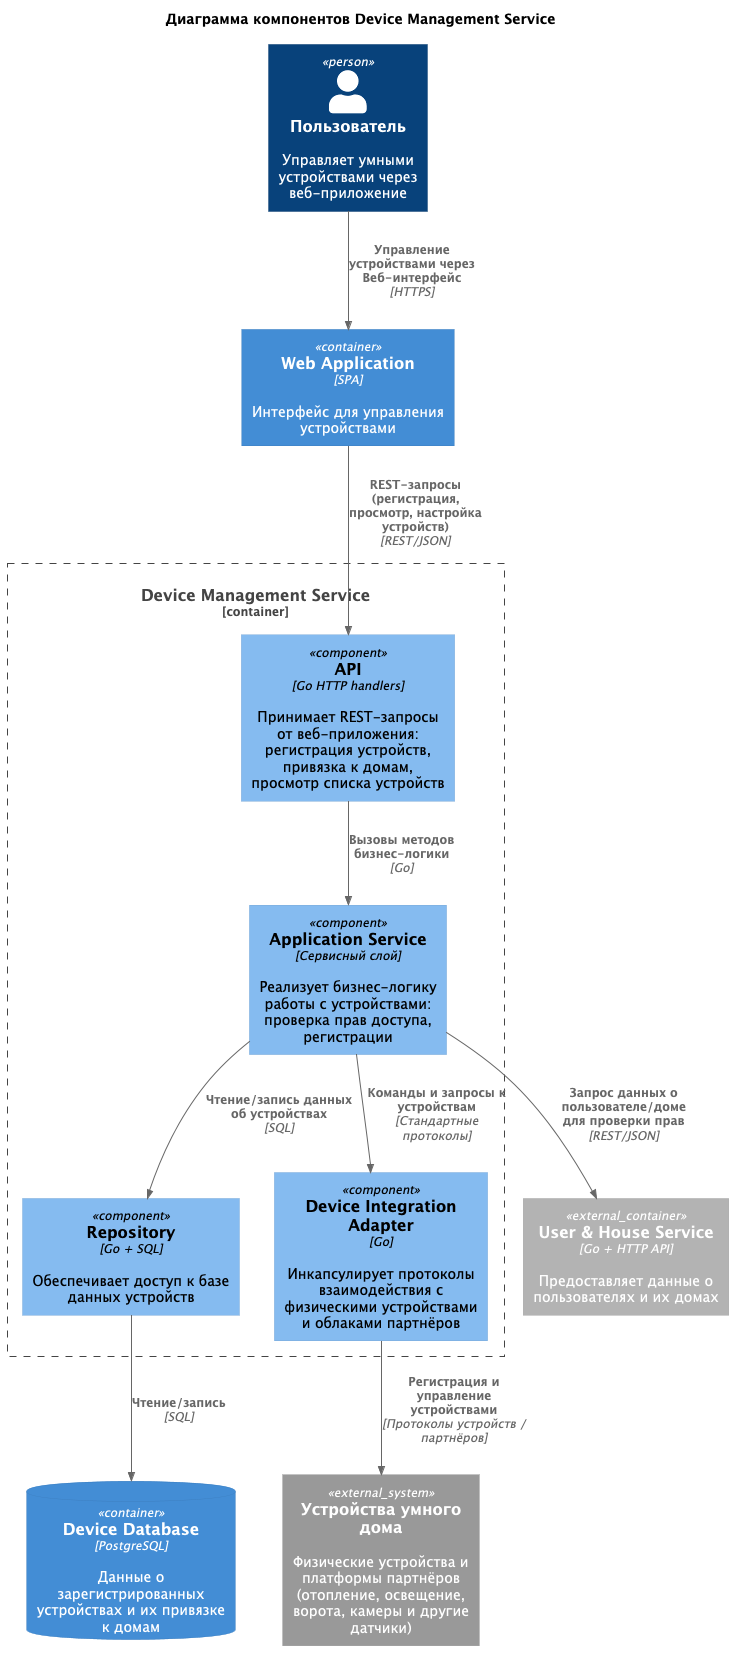

The diagram above was rendered by PlantUML. Its source (embedded in the PNG):
@startuml
!includeurl https://raw.githubusercontent.com/plantuml-stdlib/C4-PlantUML/master/C4_Component.puml

title Диаграмма компонентов Device Management Service

Person(user, "Пользователь", "Управляет умными устройствами через веб-приложение")
Container(webApplication, "Web Application", "SPA", "Интерфейс для управления устройствами")

Container_Boundary(deviceManagementService, "Device Management Service") {
  Component(api, "API", "Go HTTP handlers", "Принимает REST-запросы от веб-приложения: регистрация устройств, привязка к домам, просмотр списка устройств")
  Component(applicationService, "Application Service", "Сервисный слой", "Реализует бизнес-логику работы с устройствами: проверка прав доступа, регистрации")
  Component(repository, "Repository", "Go + SQL", "Обеспечивает доступ к базе данных устройств")
  Component(adapter, "Device Integration Adapter", "Go", "Инкапсулирует протоколы взаимодействия с физическими устройствами и облаками партнёров")
}

ContainerDb(deviceManagementDatabase, "Device Database", "PostgreSQL", "Данные о зарегистрированных устройствах и их привязке к домам")

System_Ext(smartDevices, "Устройства умного дома", "Физические устройства и платформы партнёров (отопление, освещение, ворота, камеры и другие датчики)")
Container_Ext(userHouseService, "User & House Service", "Go + HTTP API", "Предоставляет данные о пользователях и их домах")

Rel(user, webApplication, "Управление устройствами через Веб-интерфейс", "HTTPS")
Rel(webApplication, api, "REST-запросы (регистрация, просмотр, настройка устройств)", "REST/JSON")

Rel(api, applicationService, "Вызовы методов бизнес-логики", "Go")
Rel(applicationService, repository, "Чтение/запись данных об устройствах", "SQL")
Rel(applicationService, adapter, "Команды и запросы к устройствам", "Стандартные протоколы")
Rel(applicationService, userHouseService, "Запрос данных о пользователе/доме для проверки прав", "REST/JSON")

Rel(repository, deviceManagementDatabase, "Чтение/запись", "SQL")
Rel(adapter, smartDevices, "Регистрация и управление устройствами", "Протоколы устройств / партнёров")

@enduml